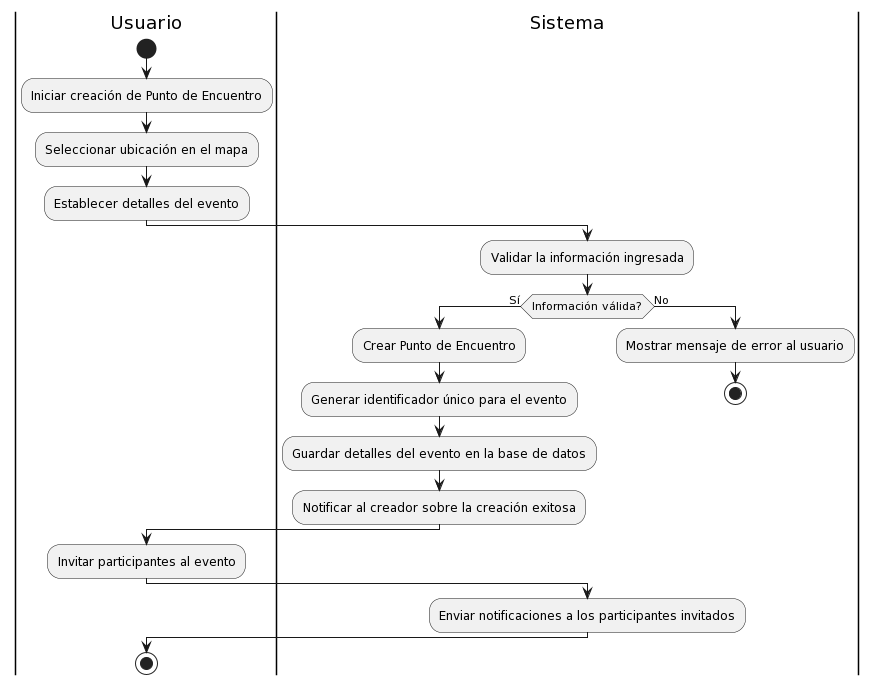

The diagram above was rendered by PlantUML. Its source (embedded in the PNG):
@startuml
|Usuario|
start
:Iniciar creación de Punto de Encuentro;
|Usuario|
:Seleccionar ubicación en el mapa;
:Establecer detalles del evento;
|Sistema|
:Validar la información ingresada;
if (Información válida?) then (Sí)
  :Crear Punto de Encuentro;
  |Sistema|
  :Generar identificador único para el evento;
  :Guardar detalles del evento en la base de datos;
  :Notificar al creador sobre la creación exitosa;
else (No)
  |Sistema|
  :Mostrar mensaje de error al usuario;
  stop
endif
|Usuario|
:Invitar participantes al evento;
|Sistema|
:Enviar notificaciones a los participantes invitados;
|Usuario|
stop
@enduml